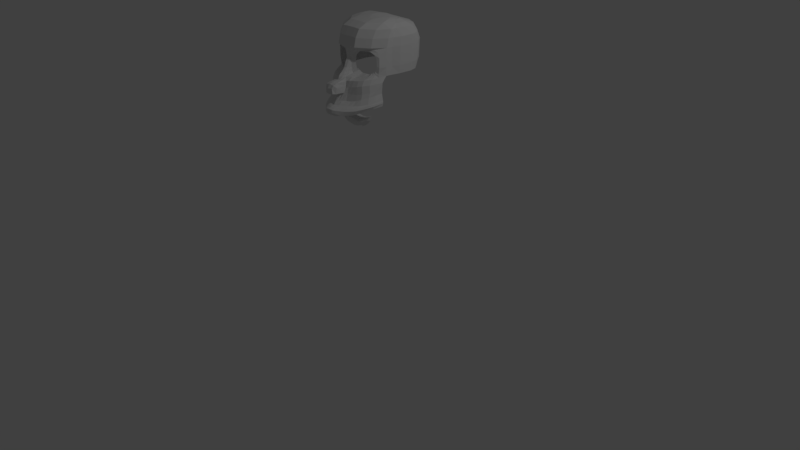 # Source: Fry.blend  (saved by Blender 2.79.0; exported with 4.5.12 LTS)
import bpy
from mathutils import Matrix  # noqa: F401  (used for matrix-valued properties, if any)

bpy.ops.wm.read_factory_settings(use_empty=True)
scene = bpy.context.scene
scene.name = 'Scene'

# ---- collections
col_collection_1 = bpy.data.collections.new('Collection 1'); scene.collection.children.link(col_collection_1)

# ---- world
world_world = bpy.data.worlds.new('World'); scene.world = world_world
world_world.color = (0.05088, 0.05088, 0.05088)
world_world.use_sun_shadow = False
world_world.sun_shadow_jitter_overblur = 0.0
world_world.cycles.sampling_method = 'MANUAL'

# ---- cameras
cam_camera = bpy.data.cameras.new('Camera')
cam_camera.clip_end = 100.0
cam_camera.lens = 35.0
cam_camera.sensor_width = 32.0
cam_camera.sensor_height = 18.0
cam_camera.ortho_scale = 7.314
cam_camera.dof.focus_distance = 0.0
cam_camera.dof.aperture_fstop = 128.0

# ---- lights
light_lamp = bpy.data.lights.new('Lamp', 'POINT')
light_lamp.transmission_factor = 0.0
light_lamp.cutoff_distance = 30.0
light_lamp.energy = 100.0
light_lamp.shadow_buffer_clip_start = 1.001
light_lamp.shadow_soft_size = 0.1
light_lamp.shadow_maximum_resolution = 0.006
light_lamp.use_absolute_resolution = True

# ---- meshes
me_plane_005 = bpy.data.meshes.new('Plane.005')
me_plane_005.from_pydata([(2.098, -0.9008, -2.09), (0.0, 1.146, -0.3806), (2.187, 1.056, -2.09), (0.3473, -1.202, 8.815e-09), (0.3638, 1.146, -0.3806), (0.0, -0.882, 0.3574), (0.2851, -0.9147, -0.01607), (0.327, 0.7819, -0.6304), (0.0, 0.8446, -0.3102), (1.945, -0.7097, -1.518), (1.919, 0.7765, -1.518), (0.7608, -0.95, -0.6304), (0.7622, 0.9987, -0.6304), (0.8029, 1.124, -0.3806), (0.876, -1.133, -0.2109), (0.0, -0.3396, -0.1579), (0.2207, -0.3823, -0.6304), (2.126, -0.2862, -2.09), (2.039, -0.2501, -1.518), (1.529, -1.041, -0.5664), (1.534, -0.894, -0.9049), (1.6, 0.9595, -1.339), (1.651, 1.082, -1.14), (0.1916, 0.3909, -0.6304), (2.164, 0.5341, -2.09), (2.044, 0.4234, -1.518), (0.0, 0.3844, -0.4055), (0.6268, -0.5294, -0.9464), (0.5407, 0.5998, -0.8992), (1.761, -0.528, -1.363), (1.773, 0.6581, -1.288), (0.8771, -0.7242, -1.037), (0.7969, 0.7837, -0.9464), (0.4085, -0.1519, -0.864), (1.905, -0.1817, -1.412), (1.401, -0.7636, -1.209), (1.501, 0.7932, -1.207), (0.4293, 0.3665, -0.864), (1.887, 0.3908, -1.4), (2.098, -1.323, -1.748), (0.3519, -1.554, 3.285e-08), (0.876, -1.551, -0.04702), (1.529, -1.411, -0.3725), (0.0, -2.019, 0.2283), (2.046, -1.814, -1.748), (0.3473, -1.981, 0.2283), (0.876, -2.043, 0.0008335), (1.529, -1.975, -0.3725), (0.0, -0.6527, 0.1448), (0.2706, -0.6491, -0.6304), (0.4693, -0.341, -0.9059), (0.0, -0.7311, 0.2565), (0.3111, -0.7665, -0.6304), (0.4961, -0.4244, -0.9264), (0.0, -1.152, 0.9274), (0.3584, -1.214, 0.9274), (0.0, -1.078, 0.4069), (0.2962, -1.111, 0.3909), (0.4168, -1.492, 0.9274), (0.0, -2.007, 0.9274), (0.3584, -1.94, 0.9274), (0.0, -1.236, 1.151), (0.3584, -1.298, 1.151), (0.0, -1.505, 1.354), (0.2972, -1.492, 1.248), (0.0, -1.903, 1.295), (0.325, -1.875, 1.228), (1.167, -0.9206, -0.7746), (1.22, -1.108, -0.3423), (1.152, -0.7449, -1.127), (1.22, -1.478, -0.1748), (1.22, -2.031, -0.1748), (1.832, -0.9982, -1.014), (1.734, -0.8046, -1.202), (1.575, -0.6493, -1.284), (1.832, -1.368, -0.8137), (1.832, -1.911, -0.8137), (0.5492, -0.9343, -0.3571), (0.5812, -1.161, -0.0607), (0.7657, -0.6375, -0.9969), (0.5547, -1.552, 2.857e-08), (0.5812, -2.015, 0.1133), (0.0, -2.55, 0.7108), (2.029, -2.075, -1.748), (0.3473, -2.511, 0.4249), (0.876, -2.511, 0.08423), (1.529, -2.339, -0.293), (1.22, -2.451, -0.09553), (1.832, -2.227, -0.7341), (0.5812, -2.521, 0.2264), (0.0, -2.776, 0.8786), (2.098, -2.577, -1.772), (0.3737, -2.77, 0.7054), (0.9707, -2.771, 0.3916), (1.563, -2.737, -0.1369), (1.22, -2.766, 0.1961), (1.858, -2.674, -0.5971), (0.6562, -2.778, 0.5778), (0.1853, 1.146, -0.3806), (0.1452, -0.8986, 0.1671), (0.1666, 0.8126, -0.4734), (0.1125, -0.3614, -0.2245), (0.0976, 0.3877, -0.5201), (0.1769, -2.0, 0.2283), (0.1289, -0.6508, -0.00878), (0.1654, -0.7491, 0.004048), (0.1826, -1.183, 0.9274), (0.1509, -1.095, 0.3987), (0.1826, -1.973, 0.9274), (0.1826, -1.268, 1.151), (0.1514, -1.499, 1.3), (0.1656, -1.893, 1.269), (0.1769, -2.53, 0.5652), (0.1904, -2.771, 0.7686), (1.962, -0.9506, -1.539), (1.962, -1.346, -1.27), (1.962, -1.864, -1.27), (1.837, -0.7583, -1.356), (1.666, -0.5901, -1.322), (1.936, -2.153, -1.229), (2.043, -2.626, -1.195), (0.0, -2.954, 1.337), (2.132, -2.765, -1.743), (0.4779, -3.02, 1.193), (0.984, -3.054, 0.7995), (1.521, -3.03, 0.2387), (1.228, -3.054, 0.5647), (1.772, -2.957, -0.2215), (0.697, -3.042, 1.013), (0.2946, -2.987, 1.309), (2.057, -2.849, -0.9501), (1.824, -2.784, -0.4177), (2.057, -2.708, -1.078), (2.121, -2.642, -1.758), (1.55, -2.852, 0.04253), (0.6829, -2.879, 0.7856), (0.9843, -2.881, 0.5865), (0.4308, -2.865, 0.9381), (0.0, -2.836, 1.098), (0.2475, -2.849, 1.027), (1.231, -2.879, 0.3722), (0.0, -3.204, 1.332), (2.081, -2.984, -1.748), (0.4779, -3.241, 1.188), (0.9119, -3.376, 0.7573), (1.355, -3.319, 0.2006), (1.124, -3.352, 0.514), (1.57, -3.245, -0.2721), (0.697, -3.322, 1.008), (0.2946, -3.195, 1.316), (1.927, -3.073, -0.9758), (0.0, -3.38, 1.243), (0.4683, -3.428, 1.099), (0.6301, -3.4, 0.7964), (0.296, -3.384, 1.215), (0.0, -3.397, 1.121), (0.4111, -3.379, 0.9763), (0.9105, -3.439, 0.6723), (1.13, -3.41, 0.426), (0.2302, -3.383, 1.093), (0.0, -3.382, 0.9464), (0.3911, -3.357, 0.8019), (0.8947, -3.437, 0.4979), (1.138, -3.441, 0.2631), (0.6071, -3.393, 0.6221), (0.2079, -3.383, 0.9182), (0.0, -3.323, 0.6562), (0.3886, -3.334, 0.5117), (0.8947, -3.391, 0.1187), (1.138, -3.395, -0.1161), (0.6076, -3.39, 0.3319), (0.2053, -3.321, 0.628), (0.0, -3.188, 0.1426), (0.4136, -3.2, -0.001884), (0.8947, -3.256, -0.3949), (1.138, -3.26, -0.6297), (0.6076, -3.256, -0.1818), (0.2053, -3.187, 0.1144), (0.0, -3.006, -0.5571), (0.3886, -3.017, -0.7016), (0.8947, -3.074, -1.095), (1.138, -3.126, -1.33), (0.6076, -3.073, -0.8815), (0.2053, -3.004, -0.5854), (0.0, -2.902, -0.9742), (0.3886, -2.914, -1.119), (0.8947, -2.97, -1.512), (1.138, -2.974, -1.747), (0.6076, -2.97, -1.299), (0.2053, -2.901, -1.003), (0.0, -2.854, -1.758), (0.3886, -2.904, -1.709), (0.8947, -2.97, -1.748), (0.6076, -2.97, -1.647), (0.2053, -2.852, -1.786), (0.0, -4.67, -0.9244), (0.8482, -4.196, -0.7885), (0.0, -4.967, -1.746), (1.02, -3.932, -1.758), (0.0, -4.781, -1.296), (0.9783, -4.041, -1.213), (0.5058, -4.45, -0.7383), (0.5058, -4.658, -1.758), (0.5058, -4.541, -1.213), (0.7232, -4.281, -0.6948), (0.7629, -4.373, -1.758), (0.7629, -4.301, -1.213), (0.2529, -4.838, -1.758), (0.2529, -4.71, -1.213), (0.2529, -4.574, -0.8334), (0.0, -4.735, -1.09), (0.5058, -4.516, -0.9489), (0.7907, -4.301, -0.9489), (0.2529, -4.677, -0.9861), (1.02, -3.968, -1.486), (0.0, -4.856, -1.569), (0.5058, -4.574, -1.486), (0.7629, -4.334, -1.486), (0.2529, -4.744, -1.486), (0.2529, -4.483, -0.73), (0.0, -4.579, -0.7952), (0.5058, -4.359, -0.6723), (0.2529, -4.364, -0.5986), (0.0, -4.451, -0.6347), (0.7221, -4.173, -0.654), (0.5058, -4.295, -0.6052), (0.2122, -4.198, -0.5637), (0.0, -4.201, -0.5406), (0.4651, -4.171, -0.5611), (0.2122, -3.986, -0.532), (0.0, -3.983, -0.523), (0.4425, -4.031, -0.6097), (0.6884, -4.083, -0.815), (0.1784, -3.945, -0.8382), (0.0, -3.949, -0.8649), (0.4087, -3.993, -0.8478), (0.6237, -4.04, -1.01), (0.1138, -4.097, -1.033), (0.0, -4.1, -1.06), (0.3667, -4.068, -1.043), (0.4896, -4.123, -1.383), (0.05365, -4.156, -1.406), (0.0, -4.157, -1.433), (0.3066, -4.14, -1.416), (0.4896, -4.105, -1.733), (0.0, -4.199, -1.756), (0.3066, -4.157, -1.765), (0.0, 1.768, -0.5307), (2.187, 1.677, -2.24), (0.3638, 1.768, -0.5307), (0.8029, 1.746, -0.5307), (1.651, 1.704, -1.29), (0.1853, 1.768, -0.5307), (0.0, 2.325, -0.8452), (2.128, 2.235, -2.554), (0.3638, 2.325, -0.8452), (0.8029, 2.303, -0.8452), (1.651, 2.261, -1.605), (0.1853, 2.325, -0.8452), (0.0, 2.625, -1.474), (1.573, 2.596, -2.295), (0.3638, 2.625, -1.474), (0.8029, 2.604, -1.474), (1.828, 2.48, -2.913), (0.1853, 2.625, -1.474), (0.0, 2.754, -2.175), (2.234, 1.056, -2.533), (0.3638, 2.754, -2.175), (0.7243, 2.747, -2.175), (2.144, -0.9008, -2.533), (0.1853, 2.754, -2.175), (2.172, -0.2862, -2.533), (2.21, 0.5341, -2.533), (2.234, 1.677, -2.683), (2.135, 2.235, -2.998), (2.386, 1.056, -3.169), (2.251, -0.9008, -3.169), (2.324, -0.2862, -3.169), (2.362, 0.5341, -3.169), (2.386, 1.677, -3.319), (2.243, 2.235, -3.634), (2.42, 1.056, -4.213), (2.285, -0.9008, -4.213), (2.358, -0.2862, -4.213), (2.396, 0.5341, -4.213), (2.42, 1.677, -4.22), (2.251, 2.235, -4.177), (2.228, 1.056, -4.992), (2.094, -0.9008, -4.853), (2.167, -0.2862, -4.956), (2.204, 0.5341, -5.028), (2.228, 1.677, -4.849), (2.065, 2.235, -4.527), (1.687, 1.056, -5.664), (1.597, -0.9008, -5.442), (1.625, -0.2862, -5.664), (1.663, 0.5341, -5.664), (1.687, 1.677, -5.406), (1.687, 2.235, -5.02), (0.8437, 1.056, -6.092), (0.7537, -0.9008, -5.871), (0.782, -0.2862, -6.092), (0.8197, 0.5341, -6.092), (0.8437, 1.677, -5.835), (0.8437, 2.235, -5.406), (0.0, 1.056, -6.134), (0.0, -0.9008, -5.92), (0.0, -0.2862, -6.064), (0.0, 0.5341, -6.147), (0.0, 1.677, -5.856), (0.0, 2.235, -5.423), (1.463, 2.695, -2.759), (0.0, 2.862, -2.688), (0.691, 2.789, -2.688), (0.9583, 2.785, -2.688), (1.871, 2.48, -3.177), (1.935, 2.48, -3.555), (1.939, 2.48, -3.878), (1.926, 2.48, -4.086), (1.531, 2.48, -4.379), (0.8791, 2.48, -4.634), (0.0, 2.533, -4.579), (1.262, 2.763, -3.273), (0.0, 2.868, -3.244), (0.8452, 2.801, -3.244), (1.509, 2.674, -3.448), (1.536, 2.674, -3.606), (1.538, 2.674, -3.74), (1.532, 2.674, -3.827), (1.367, 2.674, -3.95), (0.8207, 2.674, -4.056), (0.0, 2.739, -4.033), (0.7911, 2.789, -3.584), (0.0, 2.824, -3.579), (0.7337, 2.794, -3.579), (0.8057, 2.776, -3.677), (0.7303, 2.776, -3.692), (0.0, 2.806, -3.688)], [(314, 313), (313, 312)], [(100, 7, 4, 98), (99, 5, 56, 107), (102, 23, 7, 100), (25, 24, 2, 10), (114, 0, 9, 117), (21, 10, 2, 22), (7, 12, 13, 4), (78, 14, 11, 77), (9, 0, 17, 18), (104, 49, 16, 101), (12, 21, 22, 13), (68, 19, 20, 67), (18, 17, 24, 25), (101, 16, 23, 102), (18, 25, 38, 34), (12, 7, 28, 32), (67, 20, 35, 69), (7, 23, 37, 28), (52, 6, 27, 53), (10, 21, 36, 30), (23, 16, 33, 37), (21, 12, 32, 36), (9, 18, 34, 29), (77, 11, 31, 79), (117, 9, 29, 118), (25, 10, 30, 38), (72, 19, 42, 75), (78, 3, 40, 80), (68, 14, 41, 70), (3, 6, 57, 55), (70, 41, 46, 71), (75, 42, 47, 76), (80, 40, 45, 81), (45, 40, 58, 60), (16, 49, 50, 33), (105, 52, 49, 104), (99, 6, 52, 105), (49, 52, 53, 50), (106, 55, 57, 107), (58, 55, 62, 64), (108, 60, 66, 111), (103, 45, 60, 108), (40, 3, 55, 58), (109, 61, 63, 110), (110, 63, 65, 111), (106, 54, 61, 109), (60, 58, 64, 66), (42, 70, 71, 47), (19, 68, 70, 42), (11, 67, 69, 31), (14, 68, 67, 11), (115, 75, 76, 116), (114, 72, 75, 115), (20, 73, 74, 35), (19, 72, 73, 20), (41, 80, 81, 46), (14, 78, 80, 41), (6, 77, 79, 27), (3, 78, 77, 6), (46, 81, 89, 85), (71, 46, 85, 87), (103, 43, 82, 112), (76, 47, 86, 88), (81, 45, 84, 89), (47, 71, 87, 86), (116, 76, 88, 119), (88, 86, 94, 96), (86, 87, 95, 94), (119, 88, 96, 120), (89, 84, 92, 97), (87, 85, 93, 95), (85, 89, 97, 93), (112, 82, 90, 113), (84, 112, 113, 92), (45, 103, 112, 84), (55, 106, 109, 62), (64, 110, 111, 66), (62, 109, 110, 64), (43, 103, 108, 59), (59, 108, 111, 65), (54, 106, 107, 56), (5, 99, 105, 51), (51, 105, 104, 48), (15, 101, 102, 26), (48, 104, 101, 15), (26, 102, 100, 8), (6, 99, 107, 57), (8, 100, 98, 1), (83, 119, 120, 91), (44, 116, 119, 83), (0, 114, 115, 39), (39, 115, 116, 44), (73, 117, 118, 74), (72, 114, 117, 73), (132, 131, 127, 130), (133, 132, 130, 122), (131, 134, 125, 127), (136, 135, 128, 124), (135, 137, 123, 128), (139, 138, 121, 129), (134, 140, 126, 125), (137, 139, 129, 123), (140, 136, 124, 126), (95, 93, 136, 140), (92, 113, 139, 137), (94, 95, 140, 134), (113, 90, 138, 139), (97, 92, 137, 135), (93, 97, 135, 136), (96, 94, 134, 131), (91, 120, 132, 133), (120, 96, 131, 132), (123, 129, 149, 143), (129, 121, 141, 149), (126, 124, 144, 146), (122, 130, 150, 142), (130, 127, 147, 150), (127, 125, 145, 147), (124, 128, 148, 144), (128, 123, 143, 148), (125, 126, 146, 145), (148, 143, 152, 153), (144, 148, 153, 157), (143, 149, 154, 152), (149, 141, 151, 154), (154, 151, 155, 159), (146, 144, 157, 158), (152, 154, 159, 156), (153, 152, 156), (159, 155, 160, 165), (158, 157, 162, 163), (156, 159, 165, 161), (153, 156, 161, 164), (157, 153, 164, 162), (165, 160, 166, 171), (163, 162, 168, 169), (161, 165, 171, 167), (164, 161, 167, 170), (162, 164, 170, 168), (171, 166, 172, 177), (169, 168, 174, 175), (167, 171, 177, 173), (170, 167, 173, 176), (168, 170, 176, 174), (177, 172, 178, 183), (175, 174, 180, 181), (173, 177, 183, 179), (176, 173, 179, 182), (174, 176, 182, 180), (183, 178, 184, 189), (181, 180, 186, 187), (179, 183, 189, 185), (182, 179, 185, 188), (180, 182, 188, 186), (145, 146, 158), (163, 145, 158), (147, 145, 163), (169, 147, 163), (175, 147, 169), (150, 147, 175), (181, 150, 175), (142, 150, 181), (187, 142, 181), (189, 184, 190, 194), (185, 189, 194, 191), (188, 185, 191, 193), (186, 188, 193, 192), (186, 192, 187), (217, 214, 198, 205), (212, 196, 200, 206), (213, 211, 203, 208), (218, 216, 202, 207), (211, 212, 206, 203), (216, 217, 205, 202), (215, 218, 207, 197), (210, 213, 208, 199), (195, 209, 213, 210), (201, 204, 212, 211), (209, 201, 211, 213), (204, 196, 212), (199, 208, 218, 215), (203, 206, 217, 216), (208, 203, 216, 218), (206, 200, 214, 217), (204, 201, 221), (209, 195, 220, 219), (201, 209, 219, 221), (204, 221, 225, 224), (221, 219, 222, 225), (219, 220, 223, 222), (196, 204, 224), (224, 225, 228), (225, 222, 226, 228), (222, 223, 227, 226), (228, 226, 229, 231), (226, 227, 230, 229), (228, 231, 224), (224, 231, 235, 232), (231, 229, 233, 235), (229, 230, 234, 233), (224, 232, 196), (196, 232, 200), (232, 235, 239, 236), (235, 233, 237, 239), (233, 234, 238, 237), (232, 236, 200), (236, 239, 243, 240), (239, 237, 241, 243), (237, 238, 242, 241), (236, 240, 200), (240, 243, 246, 244), (243, 241, 245, 246), (241, 242, 245), (240, 244, 200), (214, 200, 244), (198, 214, 244), (1, 98, 252, 247), (98, 4, 249, 252), (4, 13, 250, 249), (22, 2, 248, 251), (13, 22, 251, 250), (251, 248, 254, 257), (249, 250, 256, 255), (252, 249, 255, 258), (250, 251, 257, 256), (247, 252, 258, 253), (257, 254, 260), (255, 256, 262, 261), (258, 255, 261, 264), (256, 257, 260, 262), (253, 258, 264, 259), (2, 24, 272, 266), (261, 262, 268, 267), (264, 261, 267, 270), (262, 260, 268), (259, 264, 270, 265), (254, 248, 273, 274), (17, 0, 269, 271), (24, 17, 271, 272), (248, 2, 266, 273), (272, 271, 277, 278), (273, 266, 275, 279), (271, 269, 276, 277), (274, 273, 279, 280), (266, 272, 278, 275), (275, 278, 284, 281), (278, 277, 283, 284), (280, 279, 285, 286), (277, 276, 282, 283), (279, 275, 281, 285), (281, 284, 290, 287), (284, 283, 289, 290), (286, 285, 291, 292), (283, 282, 288, 289), (285, 281, 287, 291), (287, 290, 296, 293), (290, 289, 295, 296), (292, 291, 297, 298), (289, 288, 294, 295), (291, 287, 293, 297), (293, 296, 302, 299), (296, 295, 301, 302), (298, 297, 303, 304), (295, 294, 300, 301), (297, 293, 299, 303), (299, 302, 308, 305), (302, 301, 307, 308), (304, 303, 309, 310), (301, 300, 306, 307), (303, 299, 305, 309), (286, 292, 318, 317), (292, 298, 319, 318), (265, 270, 267, 268, 314, 312), (254, 274, 315, 263), (298, 304, 320, 319), (260, 254, 263, 311), (304, 310, 321, 320), (280, 286, 317, 316), (274, 280, 316, 315), (268, 260, 311, 314), (263, 315, 311), (318, 319, 329, 328), (315, 316, 326, 325), (319, 320, 330, 329), (312, 314, 324, 323), (316, 317, 327, 326), (314, 311, 322, 324), (320, 321, 331, 330), (317, 318, 328, 327), (311, 315, 325, 322), (326, 327, 328, 329, 322, 325), (323, 324, 334, 333), (329, 330, 336, 335), (322, 329, 335, 332), (330, 331, 337, 336), (324, 322, 332, 334), (332, 335, 336, 334), (336, 337, 333, 334)])
me_plane_005.use_remesh_preserve_volume = False
me_plane_005.use_remesh_preserve_attributes = False
me_plane_005.use_mirror_vertex_groups = False
me_plane_005.update()

# ---- objects
ob_plane = bpy.data.objects.new('Plane', me_plane_005)
ob_lamp = bpy.data.objects.new('Lamp', light_lamp)
ob_camera = bpy.data.objects.new('Camera', cam_camera)

# ---- transforms, parenting, visibility, modifiers, constraints
ob_plane.location = (0.0, -0.3488, 2.581)
ob_plane.rotation_euler = (1.571, -0.0, 0.0)
ob_plane.scale = (0.1668, 0.1668, 0.1668)
ob_plane.lineart.crease_threshold = 0.0
_m = ob_plane.modifiers.new('Mirror', 'MIRROR')
_m.use_clip = True
ob_lamp.location = (4.076, 1.005, 5.904)
ob_lamp.rotation_euler = (0.6503, 0.05522, 1.866)
ob_lamp.lock_rotations_4d = False
ob_lamp.empty_display_type = 'ARROWS'
ob_lamp.color = (0.0, 0.0, 0.0, 0.0)
ob_lamp.lineart.crease_threshold = 0.0
ob_camera.location = (7.481, -6.508, 5.344)
ob_camera.rotation_euler = (1.109, 0.0, 0.8149)
ob_camera.lock_rotations_4d = False
ob_camera.empty_display_type = 'ARROWS'
ob_camera.color = (0.0, 0.0, 0.0, 0.0)
ob_camera.display_type = 'WIRE'
ob_camera.lineart.crease_threshold = 0.0

# ---- collection membership
col_collection_1.objects.link(ob_plane)
col_collection_1.objects.link(ob_lamp)
col_collection_1.objects.link(ob_camera)

# ---- scene / render settings (as saved in the file)
scene.camera = ob_camera
scene.frame_start = 1; scene.frame_end = 250; scene.frame_set(91)
scene.render.engine = 'BLENDER_EEVEE_NEXT'
scene.render.resolution_percentage = 50
scene.render.dither_intensity = 0.0
scene.cycles.use_denoising = False
scene.cycles.samples = 128
scene.cycles.sampling_pattern = 'TABULATED_SOBOL'
scene.cycles.use_adaptive_sampling = False
scene.cycles.use_light_tree = False
scene.cycles.blur_glossy = 0.0
scene.cycles.sample_clamp_indirect = 0.0
scene.view_settings.view_transform = 'Standard'
bpy.context.view_layer.update()
